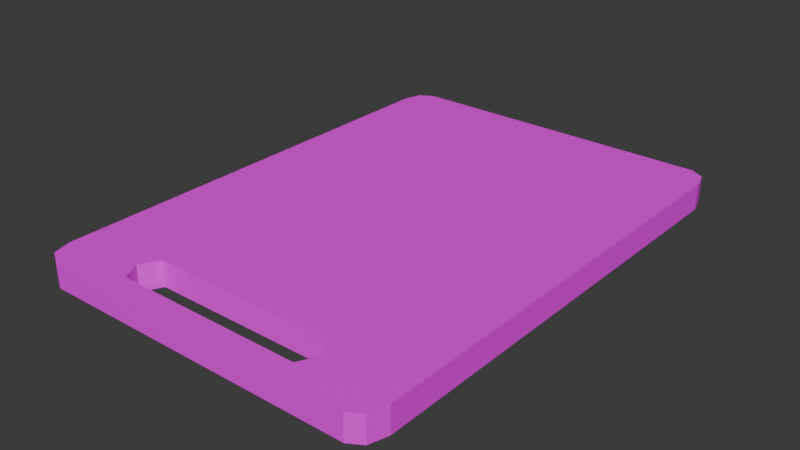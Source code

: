 # Source: CuttingBoard.blend  (saved by Blender 5.0.119; exported with 4.5.12 LTS)
import bpy
from mathutils import Matrix  # noqa: F401  (used for matrix-valued properties, if any)

bpy.ops.wm.read_factory_settings(use_empty=True)
scene = bpy.context.scene
scene.name = 'Scene'

# ---- collections
col_collection = bpy.data.collections.new('Collection'); scene.collection.children.link(col_collection)

# ---- images (referenced by path relative to the original .blend; pixels are not part of the script)
import os
ASSET_DIR = os.environ.get("B2B_ASSET_DIR", "")  # directory of the original .blend (textures are referenced by path, not embedded)
HERE = os.path.dirname(os.path.abspath(__file__))  # packed textures are extracted next to this script under _unpacked/

def load_image(name, relpath, width, height, colorspace="sRGB"):
    """Load a texture the original file referenced (path relative to the .blend, or extracted next to this script)."""
    p = next((c for c in (os.path.join(HERE, relpath), os.path.join(ASSET_DIR, relpath)) if relpath and os.path.exists(c)), "")
    if p:
        img = bpy.data.images.load(p, check_existing=True)
        img.name = name
    else:  # same state as the original file: an image datablock whose file is absent (Cycles renders it pink)
        img = bpy.data.images.new(name, width, height)
        img.source = "FILE"
        img.filepath = "//" + (relpath or name)
    img.colorspace_settings.name = colorspace
    return img
img_cube_base_color = load_image('Cube Base Color', 'textures/Cube Base Color.png', 1024, 1024, 'sRGB')

# ---- materials (node trees are filled in below, after node groups)
mat_material_001 = bpy.data.materials.new('Material.001')

# ---- material node trees
mat_material_001.use_nodes = True; mat_material_001.node_tree.nodes.clear()
_N = mat_material_001.node_tree.nodes; _L = mat_material_001.node_tree.links
n0 = _N.new('ShaderNodeBsdfPrincipled'); n0.name = 'Principled BSDF'; n0.location = (-200, 100)
n1 = _N.new('ShaderNodeOutputMaterial'); n1.name = 'Material Output'; n1.location = (200, 100)
n2 = _N.new('ShaderNodeTexImage'); n2.name = 'Image Texture'; n2.location = (-490, 71)
n2.image = img_cube_base_color
_L.new(n0.outputs[0], n1.inputs[0])
_L.new(n2.outputs[0], n0.inputs[0])
n1.is_active_output = True

# ---- world
world_world = bpy.data.worlds.new('World'); scene.world = world_world
world_world.use_nodes = True; world_world.node_tree.nodes.clear()
_N = world_world.node_tree.nodes; _L = world_world.node_tree.links
n0 = _N.new('ShaderNodeOutputWorld'); n0.name = 'World Output'; n0.location = (200, 100)
n1 = _N.new('ShaderNodeBackground'); n1.name = 'Background'; n1.location = (-200, 100)
n1.inputs[0].default_value = (0.05088, 0.05088, 0.05088, 1.0)
_L.new(n1.outputs[0], n0.inputs[0])
n0.is_active_output = True
world_world.color = (0.05088, 0.05088, 0.05088)
world_world.sun_shadow_jitter_overblur = 0.0

# ---- meshes
me_cube_001 = bpy.data.meshes.new('Cube.001')
me_cube_001.from_pydata([(-1.0, -1.186, -0.07259), (-1.0, -1.186, 0.07259), (1.0, -1.186, -0.07259), (1.0, -1.186, 0.07259), (-0.5272, -1.291, 0.07259), (-0.5272, -1.082, 0.07259), (-0.5826, -1.186, 0.07259), (0.5272, -1.082, 0.07259), (0.5272, -1.291, 0.07259), (0.5826, -1.186, 0.07259), (-0.5826, -1.186, -0.07259), (0.5826, -1.186, -0.07259), (0.5272, -1.291, -0.07259), (-0.5272, -1.291, -0.07259), (-0.5272, -1.082, -0.07259), (0.5272, -1.082, -0.07259), (-0.8946, -1.403, -0.07259), (-1.0, -1.255, -0.07259), (-0.9691, -1.359, -0.07259), (-1.0, -1.255, 0.07259), (-0.8946, -1.403, 0.07259), (-0.9691, -1.359, 0.07259), (-1.0, 1.255, -0.07259), (-0.8946, 1.403, -0.07259), (-0.9691, 1.359, -0.07259), (-0.8946, 1.403, 0.07259), (-1.0, 1.255, 0.07259), (-0.9691, 1.359, 0.07259), (1.0, -1.255, -0.07259), (0.8946, -1.403, -0.07259), (0.9691, -1.359, -0.07259), (0.8946, -1.403, 0.07259), (1.0, -1.255, 0.07259), (0.9691, -1.359, 0.07259), (0.8946, 1.403, -0.07259), (1.0, 1.255, -0.07259), (0.9691, 1.359, -0.07259), (1.0, 1.255, 0.07259), (0.8946, 1.403, 0.07259), (0.9691, 1.359, 0.07259)], [], [(14, 5, 6, 10), (6, 4, 13, 10), (15, 7, 5, 14), (8, 9, 11, 12), (11, 9, 7, 15), (4, 8, 12, 13), (22, 26, 27, 24), (24, 27, 25, 23), (34, 38, 39, 36), (36, 39, 37, 35), (28, 32, 33, 30), (30, 33, 31, 29), (16, 20, 21, 18), (18, 21, 19, 17), (11, 2, 28, 30, 29, 16, 18, 17, 0, 10, 13, 12), (29, 31, 20, 16), (17, 19, 1, 0), (1, 19, 21, 20, 31, 33, 32, 3, 9, 8, 4, 6), (10, 0, 22, 24, 23, 34, 36, 35, 2, 11, 15, 14), (0, 1, 26, 22), (23, 25, 38, 34), (25, 27, 26, 1, 6, 5, 7, 9, 3, 37, 39, 38), (2, 3, 32, 28), (35, 37, 3, 2)])
_uv = me_cube_001.uv_layers.new(name='UVMap')
_uv.uv.foreach_set('vector', [0.3515, 1.0, 0.3515, 0.6667, 0.3639, 0.6667, 0.3639, 1.0, 0.3639, 0.6667, 0.3763, 0.6667, 0.3763, 1.0, 0.3639, 1.0, 0.0, 1.0, 0.0, 0.6667, 0.1757, 0.6667, 0.1757, 1.0, 0.3763, 0.6667, 0.3888, 0.6667, 0.3888, 1.0, 0.3763, 1.0, 0.3888, 1.0, 0.3888, 0.6667, 0.4012, 0.6667, 0.4012, 1.0, 0.1757, 0.6667, 0.3515, 0.6667, 0.3515, 1.0, 0.1757, 1.0, 0.644, 0.3333, 0.644, 0.0, 0.6564, 0.0, 0.6564, 0.3333, 0.3333, 0.6667, 0.3333, 0.3333, 0.3458, 0.3333, 0.3458, 0.6667, 0.644, 0.6667, 0.644, 0.3333, 0.6564, 0.3333, 0.6564, 0.6667, 0.6564, 0.3333, 0.6564, 0.0, 0.6688, 0.0, 0.6688, 0.3333, 0.967, 0.3333, 0.967, 0.0, 0.9794, 0.0, 0.9794, 0.3333, 0.6564, 0.6667, 0.6564, 0.3333, 0.6688, 0.3333, 0.6688, 0.6667, 0.967, 0.6667, 0.967, 0.3333, 0.9794, 0.3333, 0.9794, 0.6667, 0.3333, 0.3333, 0.3333, 0.0, 0.3458, 0.0, 0.3458, 0.3333, 0.02571, 0.2638, 0.02571, 0.3333, 0.01756, 0.3333, 0.005144, 0.3282, 1.59e-08, 0.3158, 3.841e-08, 0.01756, 0.005144, 0.005144, 0.01756, 1.326e-09, 0.02571, 1.941e-09, 0.02571, 0.06956, 0.01328, 0.0788, 0.01328, 0.2545, 0.6688, 0.6667, 0.6688, 0.3333, 0.967, 0.3333, 0.967, 0.6667, 0.3458, 0.3333, 0.3458, 0.0, 0.3539, 0.0, 0.3539, 0.3333, 0.02571, 0.6667, 0.01756, 0.6667, 0.005144, 0.6615, 1.06e-08, 0.6491, 3.311e-08, 0.3509, 0.005144, 0.3385, 0.01756, 0.3333, 0.02571, 0.3333, 0.02571, 0.4029, 0.01328, 0.4121, 0.01328, 0.5879, 0.02571, 0.5971, 0.02571, 0.06956, 0.02571, 1.941e-09, 0.3158, 2.384e-08, 0.3282, 0.005144, 0.3333, 0.01756, 0.3333, 0.3158, 0.3282, 0.3282, 0.3158, 0.3333, 0.02571, 0.3333, 0.02571, 0.2638, 0.03814, 0.2545, 0.03814, 0.0788, 0.3539, 0.3333, 0.3539, 0.0, 0.644, 0.0, 0.644, 0.3333, 0.3458, 0.6667, 0.3458, 0.3333, 0.644, 0.3333, 0.644, 0.6667, 0.3333, 0.6491, 0.3282, 0.6615, 0.3158, 0.6667, 0.02571, 0.6667, 0.02571, 0.5971, 0.03814, 0.5879, 0.03814, 0.4121, 0.02571, 0.4029, 0.02571, 0.3333, 0.3158, 0.3333, 0.3282, 0.3385, 0.3333, 0.3509, 0.9589, 0.3333, 0.9589, 0.0, 0.967, 0.0, 0.967, 0.3333, 0.6688, 0.3333, 0.6688, 0.0, 0.9589, 0.0, 0.9589, 0.3333])
me_cube_001.materials.append(mat_material_001)
me_cube_001.update()

# ---- objects
ob_cube = bpy.data.objects.new('Cube', me_cube_001)

# ---- transforms, parenting, visibility, modifiers, constraints
ob_cube.location = (0.0, 0.0, 0.0)

# ---- collection membership
col_collection.objects.link(ob_cube)

# ---- scene / render settings (as saved in the file)
scene.frame_start = 1; scene.frame_end = 250; scene.frame_set(1)
scene.render.engine = 'BLENDER_EEVEE_NEXT'
scene.render.bake_bias = 0.0
scene.render.bake_samples = 0
scene.cycles.sampling_pattern = 'TABULATED_SOBOL'
scene.eevee.use_volume_custom_range = False
bpy.context.view_layer.update()

# ---- added for rendering (the .blend has no active camera and no usable light): camera, sun
cam_auto = bpy.data.cameras.new('AutoCamera')
cam_auto.lens = 50.0
cam_auto.sensor_width = 36.0
cam_auto.clip_end = 1000.0
ob_auto_camera = bpy.data.objects.new('AutoCamera', cam_auto)
scene.collection.objects.link(ob_auto_camera)
ob_auto_camera.location = (3.19037, -3.82845, 2.5523)
ob_auto_camera.rotation_euler = (1.09748, -7.21219e-08, 0.694738)
scene.camera = ob_auto_camera
light_auto_sun = bpy.data.lights.new('AutoSun', 'SUN')
light_auto_sun.energy = 3.0
light_auto_sun.angle = 0.0523599
ob_auto_sun = bpy.data.objects.new('AutoSun', light_auto_sun)
scene.collection.objects.link(ob_auto_sun)
ob_auto_sun.rotation_euler = (0.872665, 0.174533, 0.523599)
bpy.context.view_layer.update()
